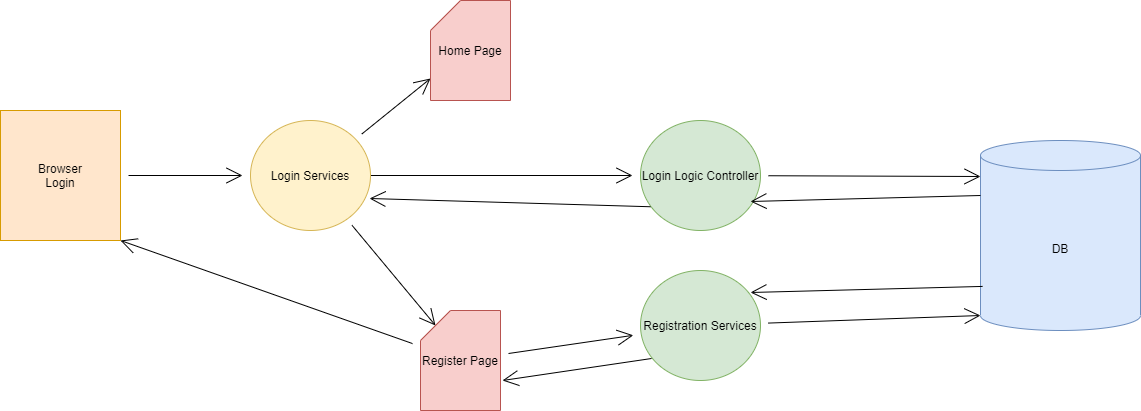

The diagram above was exported from draw.io. Its source (the exported page's mxGraphModel, read from the mxfile embedded in the PNG):
<mxGraphModel dx="2272" dy="705" grid="1" gridSize="10" guides="1" tooltips="1" connect="1" arrows="1" fold="1" page="1" pageScale="1" pageWidth="850" pageHeight="1100" math="0" shadow="0">
  <root>
    <mxCell id="3bOQEBTGxRmdYTOMc3V7-0" />
    <mxCell id="3bOQEBTGxRmdYTOMc3V7-1" parent="3bOQEBTGxRmdYTOMc3V7-0" />
    <mxCell id="yy9Jkq11lJDIcx407nFk-14" style="edgeStyle=none;curved=1;rounded=0;orthogonalLoop=1;jettySize=auto;html=1;exitX=1;exitY=0.5;exitDx=0;exitDy=0;endArrow=open;startSize=14;endSize=14;sourcePerimeterSpacing=8;targetPerimeterSpacing=8;" edge="1" parent="3bOQEBTGxRmdYTOMc3V7-1" source="3bOQEBTGxRmdYTOMc3V7-2" target="yy9Jkq11lJDIcx407nFk-3">
      <mxGeometry relative="1" as="geometry" />
    </mxCell>
    <mxCell id="yy9Jkq11lJDIcx407nFk-16" style="edgeStyle=none;curved=1;rounded=0;orthogonalLoop=1;jettySize=auto;html=1;entryX=0;entryY=0;entryDx=15;entryDy=15;entryPerimeter=0;endArrow=open;startSize=14;endSize=14;sourcePerimeterSpacing=8;targetPerimeterSpacing=8;" edge="1" parent="3bOQEBTGxRmdYTOMc3V7-1" source="3bOQEBTGxRmdYTOMc3V7-2" target="yy9Jkq11lJDIcx407nFk-4">
      <mxGeometry relative="1" as="geometry" />
    </mxCell>
    <mxCell id="yy9Jkq11lJDIcx407nFk-17" style="edgeStyle=none;curved=1;rounded=0;orthogonalLoop=1;jettySize=auto;html=1;entryX=0;entryY=0.78;entryDx=0;entryDy=0;entryPerimeter=0;endArrow=open;startSize=14;endSize=14;sourcePerimeterSpacing=8;targetPerimeterSpacing=8;" edge="1" parent="3bOQEBTGxRmdYTOMc3V7-1" source="3bOQEBTGxRmdYTOMc3V7-2" target="yy9Jkq11lJDIcx407nFk-2">
      <mxGeometry relative="1" as="geometry" />
    </mxCell>
    <mxCell id="3bOQEBTGxRmdYTOMc3V7-2" value="Login Services" style="ellipse;whiteSpace=wrap;html=1;hachureGap=4;pointerEvents=0;fillColor=#fff2cc;strokeColor=#d6b656;" vertex="1" parent="3bOQEBTGxRmdYTOMc3V7-1">
      <mxGeometry x="50" y="220" width="120" height="110" as="geometry" />
    </mxCell>
    <mxCell id="8AJuKQ7_zNyaQiaZUP5V-8" style="edgeStyle=none;curved=1;rounded=0;orthogonalLoop=1;jettySize=auto;html=1;entryX=0;entryY=1;entryDx=0;entryDy=-15;entryPerimeter=0;endArrow=open;startSize=14;endSize=14;sourcePerimeterSpacing=8;targetPerimeterSpacing=8;" edge="1" parent="3bOQEBTGxRmdYTOMc3V7-1" source="3bOQEBTGxRmdYTOMc3V7-3" target="3bOQEBTGxRmdYTOMc3V7-4">
      <mxGeometry relative="1" as="geometry" />
    </mxCell>
    <mxCell id="3bOQEBTGxRmdYTOMc3V7-3" value="Registration Services" style="ellipse;whiteSpace=wrap;html=1;hachureGap=4;pointerEvents=0;fillColor=#d5e8d4;strokeColor=#82b366;" vertex="1" parent="3bOQEBTGxRmdYTOMc3V7-1">
      <mxGeometry x="440" y="370" width="120" height="110" as="geometry" />
    </mxCell>
    <mxCell id="3bOQEBTGxRmdYTOMc3V7-4" value="DB" style="shape=cylinder3;whiteSpace=wrap;html=1;boundedLbl=1;backgroundOutline=1;size=15;hachureGap=4;pointerEvents=0;fillColor=#dae8fc;strokeColor=#6c8ebf;" vertex="1" parent="3bOQEBTGxRmdYTOMc3V7-1">
      <mxGeometry x="780" y="240" width="160" height="190" as="geometry" />
    </mxCell>
    <mxCell id="yy9Jkq11lJDIcx407nFk-13" style="edgeStyle=none;curved=1;rounded=0;orthogonalLoop=1;jettySize=auto;html=1;endArrow=open;startSize=14;endSize=14;sourcePerimeterSpacing=8;targetPerimeterSpacing=8;" edge="1" parent="3bOQEBTGxRmdYTOMc3V7-1" source="yy9Jkq11lJDIcx407nFk-1" target="3bOQEBTGxRmdYTOMc3V7-2">
      <mxGeometry relative="1" as="geometry" />
    </mxCell>
    <mxCell id="yy9Jkq11lJDIcx407nFk-1" value="Browser&lt;br&gt;Login" style="rounded=0;whiteSpace=wrap;html=1;hachureGap=4;pointerEvents=0;fillColor=#ffe6cc;strokeColor=#d79b00;" vertex="1" parent="3bOQEBTGxRmdYTOMc3V7-1">
      <mxGeometry x="-200" y="210" width="120" height="130" as="geometry" />
    </mxCell>
    <mxCell id="yy9Jkq11lJDIcx407nFk-2" value="Home Page" style="shape=card;whiteSpace=wrap;html=1;hachureGap=4;pointerEvents=0;fillColor=#f8cecc;strokeColor=#b85450;" vertex="1" parent="3bOQEBTGxRmdYTOMc3V7-1">
      <mxGeometry x="230" y="100" width="80" height="100" as="geometry" />
    </mxCell>
    <mxCell id="yy9Jkq11lJDIcx407nFk-6" style="edgeStyle=none;curved=1;rounded=0;orthogonalLoop=1;jettySize=auto;html=1;endArrow=open;startSize=14;endSize=14;sourcePerimeterSpacing=8;targetPerimeterSpacing=8;" edge="1" parent="3bOQEBTGxRmdYTOMc3V7-1" source="yy9Jkq11lJDIcx407nFk-3">
      <mxGeometry relative="1" as="geometry">
        <mxPoint x="780" y="276" as="targetPoint" />
      </mxGeometry>
    </mxCell>
    <mxCell id="yy9Jkq11lJDIcx407nFk-3" value="Login Logic Controller" style="ellipse;whiteSpace=wrap;html=1;hachureGap=4;pointerEvents=0;fillColor=#d5e8d4;strokeColor=#82b366;" vertex="1" parent="3bOQEBTGxRmdYTOMc3V7-1">
      <mxGeometry x="440" y="220" width="120" height="110" as="geometry" />
    </mxCell>
    <mxCell id="yy9Jkq11lJDIcx407nFk-11" style="edgeStyle=none;curved=1;rounded=0;orthogonalLoop=1;jettySize=auto;html=1;endArrow=open;startSize=14;endSize=14;sourcePerimeterSpacing=8;targetPerimeterSpacing=8;" edge="1" parent="3bOQEBTGxRmdYTOMc3V7-1" source="yy9Jkq11lJDIcx407nFk-4" target="3bOQEBTGxRmdYTOMc3V7-3">
      <mxGeometry relative="1" as="geometry" />
    </mxCell>
    <mxCell id="jvVHs8jvgAezTpOpEhtv-1" style="edgeStyle=none;curved=1;rounded=0;orthogonalLoop=1;jettySize=auto;html=1;entryX=1;entryY=1;entryDx=0;entryDy=0;endArrow=open;startSize=14;endSize=14;sourcePerimeterSpacing=8;targetPerimeterSpacing=8;" edge="1" parent="3bOQEBTGxRmdYTOMc3V7-1" source="yy9Jkq11lJDIcx407nFk-4" target="yy9Jkq11lJDIcx407nFk-1">
      <mxGeometry relative="1" as="geometry" />
    </mxCell>
    <mxCell id="yy9Jkq11lJDIcx407nFk-4" value="Register Page" style="shape=card;whiteSpace=wrap;html=1;hachureGap=4;pointerEvents=0;fillColor=#f8cecc;strokeColor=#b85450;" vertex="1" parent="3bOQEBTGxRmdYTOMc3V7-1">
      <mxGeometry x="220" y="410" width="80" height="100" as="geometry" />
    </mxCell>
    <mxCell id="yy9Jkq11lJDIcx407nFk-12" style="edgeStyle=none;curved=1;rounded=0;orthogonalLoop=1;jettySize=auto;html=1;endArrow=open;startSize=14;endSize=14;sourcePerimeterSpacing=8;targetPerimeterSpacing=8;entryX=1.025;entryY=0.7;entryDx=0;entryDy=0;entryPerimeter=0;exitX=0.092;exitY=0.8;exitDx=0;exitDy=0;exitPerimeter=0;" edge="1" parent="3bOQEBTGxRmdYTOMc3V7-1" source="3bOQEBTGxRmdYTOMc3V7-3" target="yy9Jkq11lJDIcx407nFk-4">
      <mxGeometry relative="1" as="geometry">
        <mxPoint x="442" y="450" as="sourcePoint" />
        <mxPoint x="310" y="487" as="targetPoint" />
      </mxGeometry>
    </mxCell>
    <mxCell id="yy9Jkq11lJDIcx407nFk-15" style="edgeStyle=none;curved=1;rounded=0;orthogonalLoop=1;jettySize=auto;html=1;endArrow=open;startSize=14;endSize=14;sourcePerimeterSpacing=8;targetPerimeterSpacing=8;entryX=0.992;entryY=0.709;entryDx=0;entryDy=0;entryPerimeter=0;" edge="1" parent="3bOQEBTGxRmdYTOMc3V7-1" target="3bOQEBTGxRmdYTOMc3V7-2">
      <mxGeometry relative="1" as="geometry">
        <mxPoint x="450" y="306.25" as="sourcePoint" />
        <mxPoint x="220" y="323.75" as="targetPoint" />
      </mxGeometry>
    </mxCell>
    <mxCell id="jvVHs8jvgAezTpOpEhtv-2" style="edgeStyle=none;curved=1;rounded=0;orthogonalLoop=1;jettySize=auto;html=1;endArrow=open;startSize=14;endSize=14;sourcePerimeterSpacing=8;targetPerimeterSpacing=8;exitX=0.013;exitY=0.768;exitDx=0;exitDy=0;exitPerimeter=0;entryX=0.917;entryY=0.2;entryDx=0;entryDy=0;entryPerimeter=0;" edge="1" parent="3bOQEBTGxRmdYTOMc3V7-1" source="3bOQEBTGxRmdYTOMc3V7-4" target="3bOQEBTGxRmdYTOMc3V7-3">
      <mxGeometry relative="1" as="geometry">
        <mxPoint x="769.9995320240989" y="390.00323099913925" as="sourcePoint" />
        <mxPoint x="590" y="402.43" as="targetPoint" />
      </mxGeometry>
    </mxCell>
    <mxCell id="jvVHs8jvgAezTpOpEhtv-3" style="edgeStyle=none;curved=1;rounded=0;orthogonalLoop=1;jettySize=auto;html=1;endArrow=open;startSize=14;endSize=14;sourcePerimeterSpacing=8;targetPerimeterSpacing=8;exitX=0;exitY=0;exitDx=0;exitDy=55;exitPerimeter=0;" edge="1" parent="3bOQEBTGxRmdYTOMc3V7-1" source="3bOQEBTGxRmdYTOMc3V7-4">
      <mxGeometry relative="1" as="geometry">
        <mxPoint x="737.9994947634568" y="300.0028553384409" as="sourcePoint" />
        <mxPoint x="550" y="301" as="targetPoint" />
      </mxGeometry>
    </mxCell>
  </root>
</mxGraphModel>